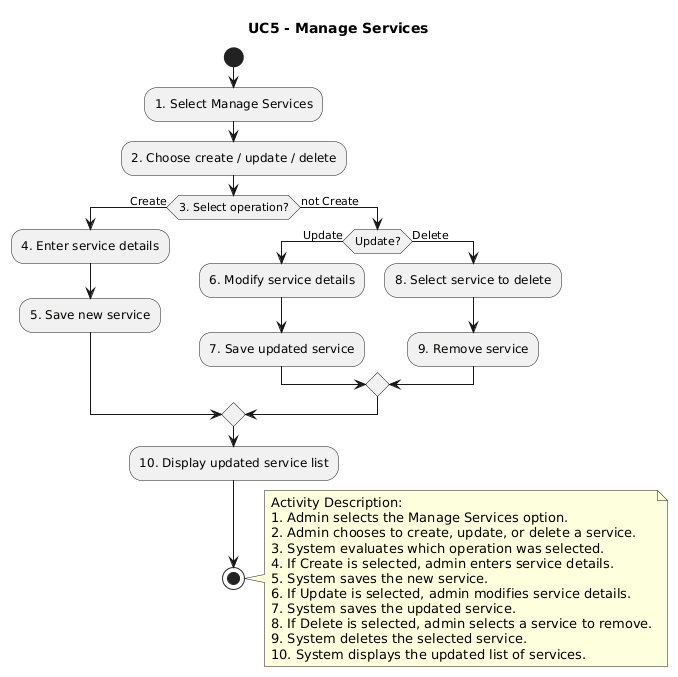

The diagram above was rendered by PlantUML. Its source (embedded in the PNG):
@startuml
title UC5 - Manage Services

start

:1. Select Manage Services;
:2. Choose create / update / delete;

if (3. Select operation?) then (Create)
  :4. Enter service details;
  :5. Save new service;
else (not Create)
  if (Update?) then (Update)
    :6. Modify service details;
    :7. Save updated service;
  else (Delete)
    :8. Select service to delete;
    :9. Remove service;
  endif
endif

:10. Display updated service list;

stop

note right
  Activity Description:
  1. Admin selects the Manage Services option.
  2. Admin chooses to create, update, or delete a service.
  3. System evaluates which operation was selected.
  4. If Create is selected, admin enters service details.
  5. System saves the new service.
  6. If Update is selected, admin modifies service details.
  7. System saves the updated service.
  8. If Delete is selected, admin selects a service to remove.
  9. System deletes the selected service.
  10. System displays the updated list of services.
end note
@enduml